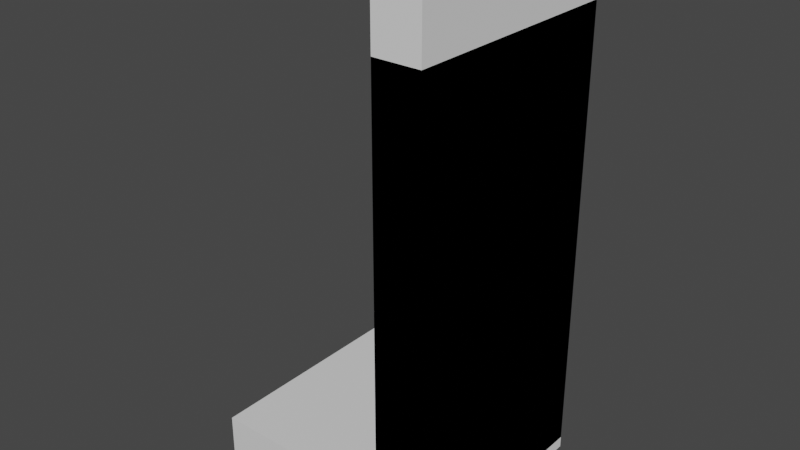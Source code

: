 # Source: floor_and_wall.blend  (saved by Blender 2.80.75; exported with 4.5.12 LTS)
import bpy
from mathutils import Matrix  # noqa: F401  (used for matrix-valued properties, if any)

bpy.ops.wm.read_factory_settings(use_empty=True)
scene = bpy.context.scene
scene.name = 'Scene'

# ---- collections
col_collection = bpy.data.collections.new('Collection'); scene.collection.children.link(col_collection)

# ---- materials (node trees are filled in below, after node groups)
mat_material = bpy.data.materials.new('Material')
mat_material.alpha_threshold = 0.0
mat_material.use_transparent_shadow = False
mat_material.line_color = (0.0, 0.0, 0.0, 1.0)

# ---- material node trees
mat_material.use_nodes = True; mat_material.node_tree.nodes.clear()
_N = mat_material.node_tree.nodes; _L = mat_material.node_tree.links
n0 = _N.new('ShaderNodeOutputMaterial'); n0.name = 'Material Output'; n0.location = (300, 300)
n1 = _N.new('ShaderNodeBsdfPrincipled'); n1.name = 'Principled BSDF'; n1.location = (10, 300)
n1.distribution = 'GGX'
n1.subsurface_method = 'BURLEY'
n1.inputs[2].default_value = 0.4
n1.inputs[3].default_value = 1.45
n1.inputs[27].default_value = (0.0, 0.0, 0.0, 1.0)
n1.inputs[28].default_value = 1.0
_L.new(n1.outputs[0], n0.inputs[0])
n0.is_active_output = True

# ---- world
world_world = bpy.data.worlds.new('World'); scene.world = world_world
world_world.use_nodes = True; world_world.node_tree.nodes.clear()
_N = world_world.node_tree.nodes; _L = world_world.node_tree.links
n0 = _N.new('ShaderNodeOutputWorld'); n0.name = 'World Output'; n0.location = (300, 300)
n1 = _N.new('ShaderNodeBackground'); n1.name = 'Background'; n1.location = (10, 300)
n1.inputs[0].default_value = (0.05088, 0.05088, 0.05088, 1.0)
_L.new(n1.outputs[0], n0.inputs[0])
n0.is_active_output = True
world_world.color = (0.05088, 0.05088, 0.05088)
world_world.use_sun_shadow = False
world_world.sun_shadow_jitter_overblur = 0.0

# ---- meshes
me_cube = bpy.data.meshes.new('Cube')
me_cube.from_pydata([(1.0, 1.0, 1.0), (1.0, 1.0, -1.0), (1.0, -1.0, 1.0), (1.0, -1.0, -1.0), (-1.0, 1.0, 1.0), (-1.0, 1.0, -1.0), (-1.0, -1.0, 1.0), (-1.0, -1.0, -1.0)], [], [(0, 4, 6, 2), (3, 2, 6, 7), (7, 6, 4, 5), (5, 1, 3, 7), (1, 0, 2, 3), (5, 4, 0, 1)])
_uv = me_cube.uv_layers.new(name='UVMap')
_uv.uv.foreach_set('vector', [0.375, 0.0, 0.625, 0.0, 0.625, 0.25, 0.375, 0.25, 0.375, 0.25, 0.625, 0.25, 0.625, 0.5, 0.375, 0.5, 0.375, 0.5, 0.625, 0.5, 0.625, 0.75, 0.375, 0.75, 0.375, 0.75, 0.625, 0.75, 0.625, 1.0, 0.375, 1.0, 0.125, 0.5, 0.375, 0.5, 0.375, 0.75, 0.125, 0.75, 0.625, 0.5, 0.875, 0.5, 0.875, 0.75, 0.625, 0.75])
me_cube.materials.append(mat_material)
me_cube.use_remesh_preserve_volume = False
me_cube.use_remesh_preserve_attributes = False
me_cube.use_mirror_vertex_groups = False
me_cube.update()
me_cube_002 = bpy.data.meshes.new('Cube.002')
me_cube_002.from_pydata([(-1.0, -1.0, -1.0), (-1.0, -1.0, 1.0), (-1.0, 1.0, -1.0), (-1.0, 1.0, 1.0), (1.0, -1.0, -1.0), (1.0, -1.0, 1.0), (1.0, 1.0, -1.0), (1.0, 1.0, 1.0)], [], [(0, 1, 3, 2), (2, 3, 7, 6), (6, 7, 5, 4), (4, 5, 1, 0), (2, 6, 4, 0), (7, 3, 1, 5)])
_uv = me_cube_002.uv_layers.new(name='UVMap')
_uv.uv.foreach_set('vector', [0.375, 0.0, 0.625, 0.0, 0.625, 0.25, 0.375, 0.25, 0.375, 0.25, 0.625, 0.25, 0.625, 0.5, 0.375, 0.5, 0.375, 0.5, 0.625, 0.5, 0.625, 0.75, 0.375, 0.75, 0.375, 0.75, 0.625, 0.75, 0.625, 1.0, 0.375, 1.0, 0.125, 0.5, 0.375, 0.5, 0.375, 0.75, 0.125, 0.75, 0.625, 0.5, 0.875, 0.5, 0.875, 0.75, 0.625, 0.75])
me_cube_002.use_remesh_preserve_volume = False
me_cube_002.use_remesh_preserve_attributes = False
me_cube_002.use_mirror_vertex_groups = False
me_cube_002.update()
me_cube_001 = bpy.data.meshes.new('Cube.001')
me_cube_001.from_pydata([(-1.0, -1.0, -1.0), (-1.0, -1.0, 1.0), (-1.0, 1.0, -1.0), (-1.0, 1.0, 1.0), (1.0, -1.0, -1.0), (1.0, -1.0, 1.0), (1.0, 1.0, -1.0), (1.0, 1.0, 1.0)], [], [(0, 1, 3, 2), (2, 3, 7, 6), (6, 7, 5, 4), (4, 5, 1, 0), (2, 6, 4, 0), (7, 3, 1, 5)])
_uv = me_cube_001.uv_layers.new(name='UVMap')
_uv.uv.foreach_set('vector', [0.375, 0.0, 0.625, 0.0, 0.625, 0.25, 0.375, 0.25, 0.375, 0.25, 0.625, 0.25, 0.625, 0.5, 0.375, 0.5, 0.375, 0.5, 0.625, 0.5, 0.625, 0.75, 0.375, 0.75, 0.375, 0.75, 0.625, 0.75, 0.625, 1.0, 0.375, 1.0, 0.125, 0.5, 0.375, 0.5, 0.375, 0.75, 0.125, 0.75, 0.625, 0.5, 0.875, 0.5, 0.875, 0.75, 0.625, 0.75])
me_cube_001.use_remesh_preserve_volume = False
me_cube_001.use_remesh_preserve_attributes = False
me_cube_001.use_mirror_vertex_groups = False
me_cube_001.update()

# ---- objects
ob_floor = bpy.data.objects.new('Floor', me_cube)
ob_wall = bpy.data.objects.new('Wall', me_cube_002)
ob_walllow = bpy.data.objects.new('WallLow', me_cube_001)

# ---- transforms, parenting, visibility, modifiers, constraints
ob_floor.location = (0.0, 0.0, 0.0)
ob_floor.scale = (1.0, 1.0, 0.2)
ob_floor.lock_rotations_4d = False
ob_floor.empty_display_type = 'ARROWS'
ob_floor.lineart.crease_threshold = 0.0
ob_wall.location = (0.8, 0.0, 2.2)
ob_wall.scale = (0.2, 1.0, 2.0)
ob_wall.lineart.crease_threshold = 0.0
ob_walllow.location = (0.8, 0.0, 1.7)
ob_walllow.scale = (0.2, 1.0, 2.0)
ob_walllow.lineart.crease_threshold = 0.0

# ---- collection membership
col_collection.objects.link(ob_floor)
col_collection.objects.link(ob_wall)
col_collection.objects.link(ob_walllow)

# ---- scene / render settings (as saved in the file)
scene.frame_start = 1; scene.frame_end = 250; scene.frame_set(1)
scene.render.engine = 'BLENDER_EEVEE_NEXT'
scene.cycles.use_denoising = False
scene.cycles.samples = 128
scene.cycles.sampling_pattern = 'TABULATED_SOBOL'
scene.cycles.use_adaptive_sampling = False
scene.cycles.use_light_tree = False
scene.view_settings.view_transform = 'Filmic'
bpy.context.view_layer.update()

# ---- added for rendering (the .blend has no active camera and no usable light): camera, sun
cam_auto = bpy.data.cameras.new('AutoCamera')
cam_auto.lens = 50.0
cam_auto.sensor_width = 36.0
cam_auto.clip_end = 1000.0
ob_auto_camera = bpy.data.objects.new('AutoCamera', cam_auto)
scene.collection.objects.link(ob_auto_camera)
ob_auto_camera.location = (4.91764, -5.90116, 5.88411)
ob_auto_camera.rotation_euler = (1.09748, -7.21219e-08, 0.694738)
scene.camera = ob_auto_camera
light_auto_sun = bpy.data.lights.new('AutoSun', 'SUN')
light_auto_sun.energy = 3.0
light_auto_sun.angle = 0.0523599
ob_auto_sun = bpy.data.objects.new('AutoSun', light_auto_sun)
scene.collection.objects.link(ob_auto_sun)
ob_auto_sun.rotation_euler = (0.872665, 0.174533, 0.523599)
bpy.context.view_layer.update()
